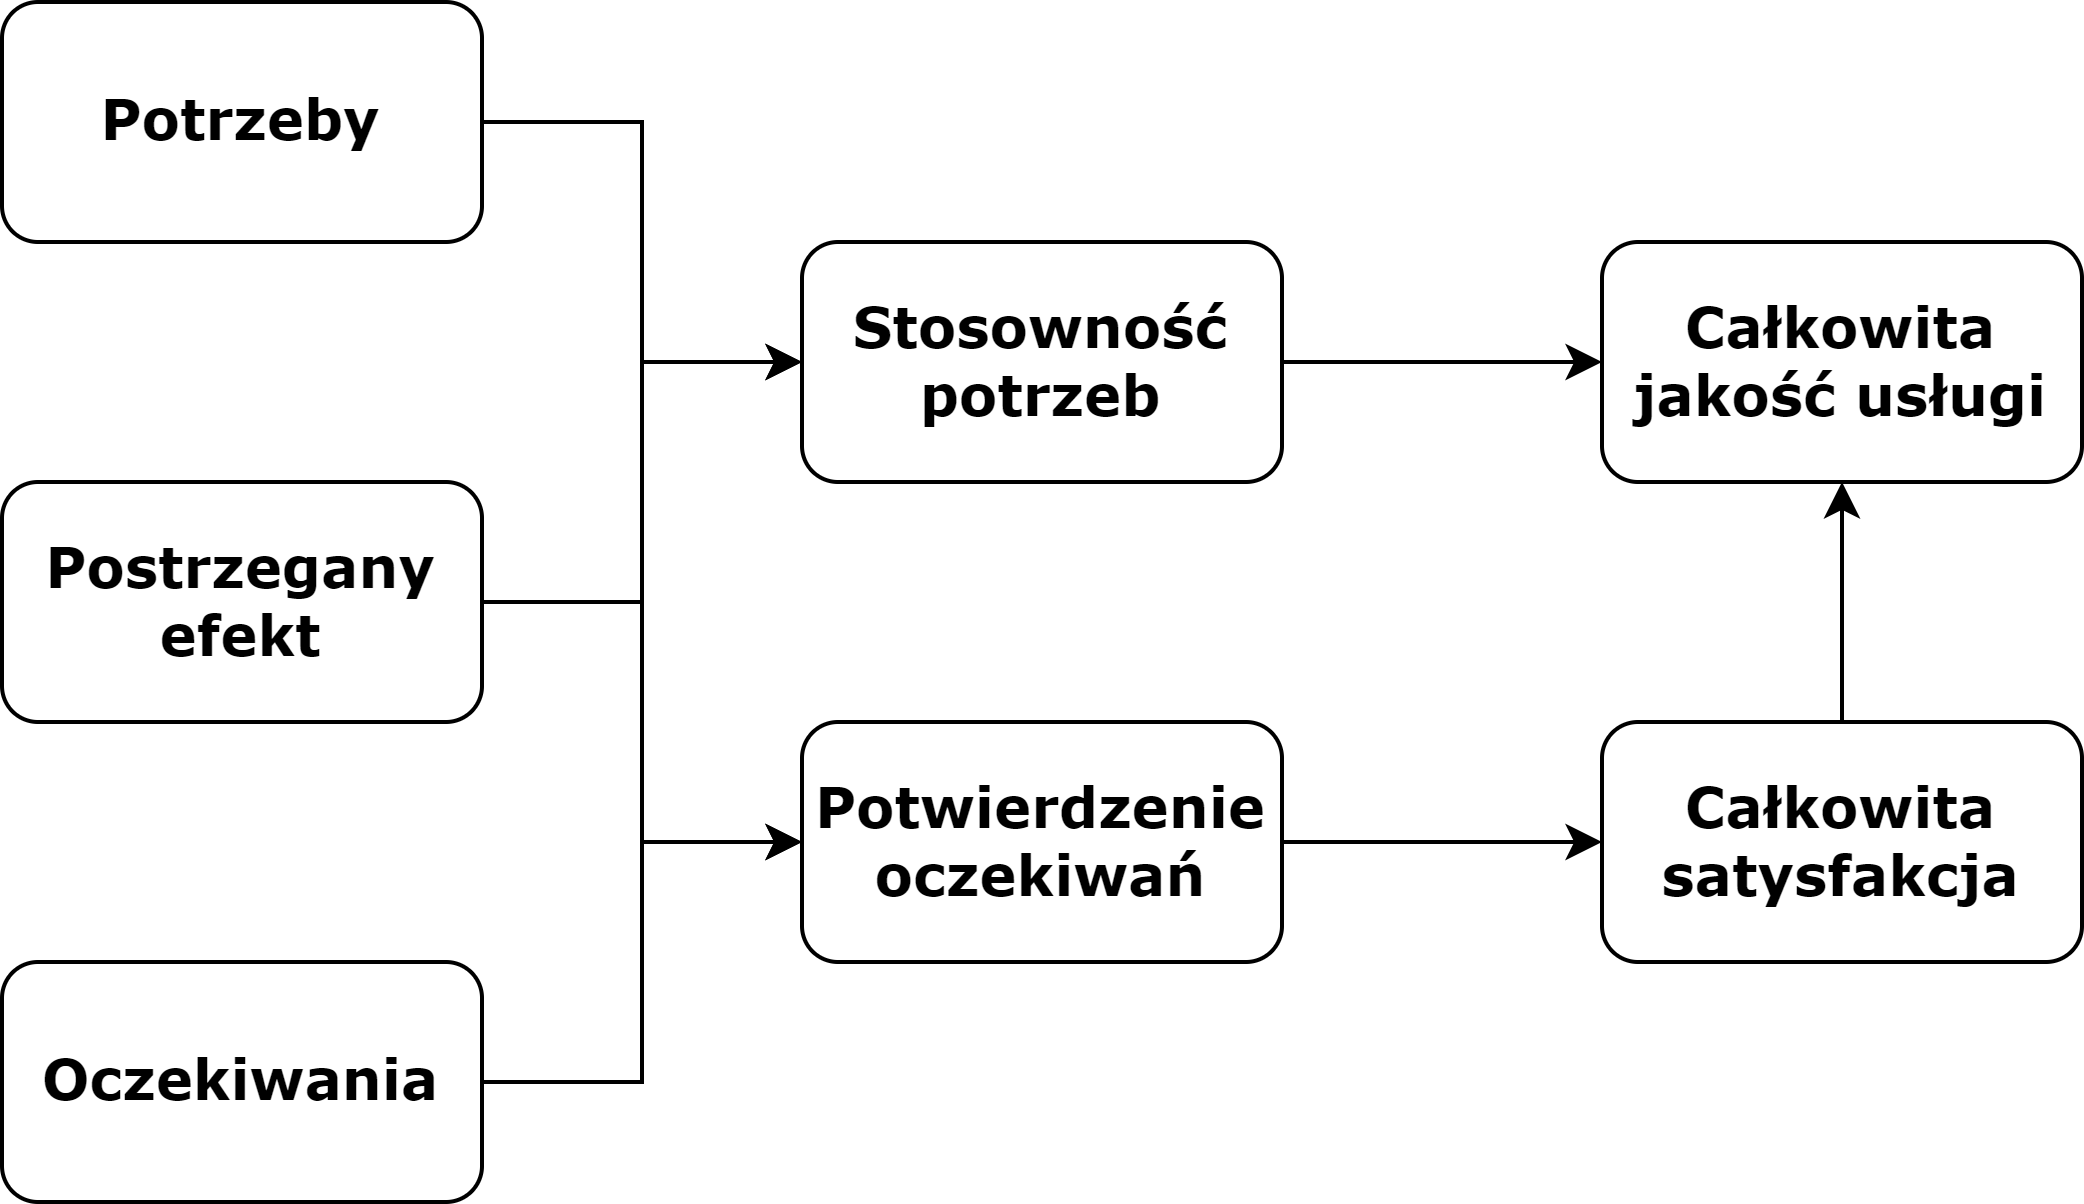

The diagram above was exported from draw.io. Its source (the exported page's mxGraphModel, read from the mxfile embedded in the PNG):
<mxGraphModel dx="1038" dy="692" grid="1" gridSize="10" guides="1" tooltips="1" connect="1" arrows="1" fold="1" page="1" pageScale="1" pageWidth="827" pageHeight="1169" math="0" shadow="0">
  <root>
    <mxCell id="0" />
    <mxCell id="1" parent="0" />
    <mxCell id="zTWVgLhGbqfDf-FX1xXR-10" value="" style="edgeStyle=orthogonalEdgeStyle;rounded=0;orthogonalLoop=1;jettySize=auto;html=1;entryX=0;entryY=0.5;entryDx=0;entryDy=0;" edge="1" parent="1" source="zTWVgLhGbqfDf-FX1xXR-1" target="zTWVgLhGbqfDf-FX1xXR-4">
      <mxGeometry relative="1" as="geometry" />
    </mxCell>
    <mxCell id="zTWVgLhGbqfDf-FX1xXR-1" value="&lt;b&gt;&lt;font style=&quot;font-size: 14px;&quot; face=&quot;Verdana&quot;&gt;Postrzegany efekt&lt;/font&gt;&lt;/b&gt;" style="rounded=1;whiteSpace=wrap;html=1;" vertex="1" parent="1">
      <mxGeometry x="40" y="160" width="120" height="60" as="geometry" />
    </mxCell>
    <mxCell id="zTWVgLhGbqfDf-FX1xXR-9" value="" style="edgeStyle=orthogonalEdgeStyle;rounded=0;orthogonalLoop=1;jettySize=auto;html=1;" edge="1" parent="1" source="zTWVgLhGbqfDf-FX1xXR-2" target="zTWVgLhGbqfDf-FX1xXR-4">
      <mxGeometry relative="1" as="geometry" />
    </mxCell>
    <mxCell id="zTWVgLhGbqfDf-FX1xXR-2" value="&lt;b&gt;&lt;font style=&quot;font-size: 14px;&quot; face=&quot;Verdana&quot;&gt;Potrzeby&lt;/font&gt;&lt;/b&gt;" style="rounded=1;whiteSpace=wrap;html=1;" vertex="1" parent="1">
      <mxGeometry x="40" y="40" width="120" height="60" as="geometry" />
    </mxCell>
    <mxCell id="zTWVgLhGbqfDf-FX1xXR-11" value="" style="edgeStyle=orthogonalEdgeStyle;rounded=0;orthogonalLoop=1;jettySize=auto;html=1;" edge="1" parent="1" source="zTWVgLhGbqfDf-FX1xXR-3" target="zTWVgLhGbqfDf-FX1xXR-5">
      <mxGeometry relative="1" as="geometry" />
    </mxCell>
    <mxCell id="zTWVgLhGbqfDf-FX1xXR-3" value="&lt;b&gt;&lt;font style=&quot;font-size: 14px;&quot; face=&quot;Verdana&quot;&gt;Oczekiwania&lt;/font&gt;&lt;/b&gt;" style="rounded=1;whiteSpace=wrap;html=1;" vertex="1" parent="1">
      <mxGeometry x="40" y="280" width="120" height="60" as="geometry" />
    </mxCell>
    <mxCell id="zTWVgLhGbqfDf-FX1xXR-14" value="" style="edgeStyle=orthogonalEdgeStyle;rounded=0;orthogonalLoop=1;jettySize=auto;html=1;" edge="1" parent="1" source="zTWVgLhGbqfDf-FX1xXR-4" target="zTWVgLhGbqfDf-FX1xXR-6">
      <mxGeometry relative="1" as="geometry" />
    </mxCell>
    <mxCell id="zTWVgLhGbqfDf-FX1xXR-4" value="&lt;b&gt;&lt;font style=&quot;font-size: 14px;&quot; face=&quot;Verdana&quot;&gt;Stosowność potrzeb&lt;/font&gt;&lt;/b&gt;" style="rounded=1;whiteSpace=wrap;html=1;" vertex="1" parent="1">
      <mxGeometry x="240" y="100" width="120" height="60" as="geometry" />
    </mxCell>
    <mxCell id="zTWVgLhGbqfDf-FX1xXR-13" value="" style="edgeStyle=orthogonalEdgeStyle;rounded=0;orthogonalLoop=1;jettySize=auto;html=1;" edge="1" parent="1" source="zTWVgLhGbqfDf-FX1xXR-5" target="zTWVgLhGbqfDf-FX1xXR-7">
      <mxGeometry relative="1" as="geometry" />
    </mxCell>
    <mxCell id="zTWVgLhGbqfDf-FX1xXR-5" value="&lt;b&gt;&lt;font style=&quot;font-size: 14px;&quot; face=&quot;Verdana&quot;&gt;Potwierdzenie oczekiwań&lt;/font&gt;&lt;/b&gt;" style="rounded=1;whiteSpace=wrap;html=1;" vertex="1" parent="1">
      <mxGeometry x="240" y="220" width="120" height="60" as="geometry" />
    </mxCell>
    <mxCell id="zTWVgLhGbqfDf-FX1xXR-6" value="&lt;b&gt;&lt;font style=&quot;font-size: 14px;&quot; face=&quot;Verdana&quot;&gt;Całkowita jakość usługi&lt;/font&gt;&lt;/b&gt;" style="rounded=1;whiteSpace=wrap;html=1;" vertex="1" parent="1">
      <mxGeometry x="440" y="100" width="120" height="60" as="geometry" />
    </mxCell>
    <mxCell id="zTWVgLhGbqfDf-FX1xXR-15" value="" style="edgeStyle=orthogonalEdgeStyle;rounded=0;orthogonalLoop=1;jettySize=auto;html=1;" edge="1" parent="1" source="zTWVgLhGbqfDf-FX1xXR-7" target="zTWVgLhGbqfDf-FX1xXR-6">
      <mxGeometry relative="1" as="geometry" />
    </mxCell>
    <mxCell id="zTWVgLhGbqfDf-FX1xXR-7" value="&lt;b&gt;&lt;font style=&quot;font-size: 14px;&quot; face=&quot;Verdana&quot;&gt;Całkowita satysfakcja&lt;/font&gt;&lt;/b&gt;" style="rounded=1;whiteSpace=wrap;html=1;" vertex="1" parent="1">
      <mxGeometry x="440" y="220" width="120" height="60" as="geometry" />
    </mxCell>
    <mxCell id="zTWVgLhGbqfDf-FX1xXR-12" value="" style="edgeStyle=orthogonalEdgeStyle;rounded=0;orthogonalLoop=1;jettySize=auto;html=1;entryX=0;entryY=0.5;entryDx=0;entryDy=0;exitX=1;exitY=0.5;exitDx=0;exitDy=0;" edge="1" parent="1" source="zTWVgLhGbqfDf-FX1xXR-1" target="zTWVgLhGbqfDf-FX1xXR-5">
      <mxGeometry relative="1" as="geometry">
        <mxPoint x="170" y="200" as="sourcePoint" />
        <mxPoint x="250" y="140" as="targetPoint" />
      </mxGeometry>
    </mxCell>
  </root>
</mxGraphModel>